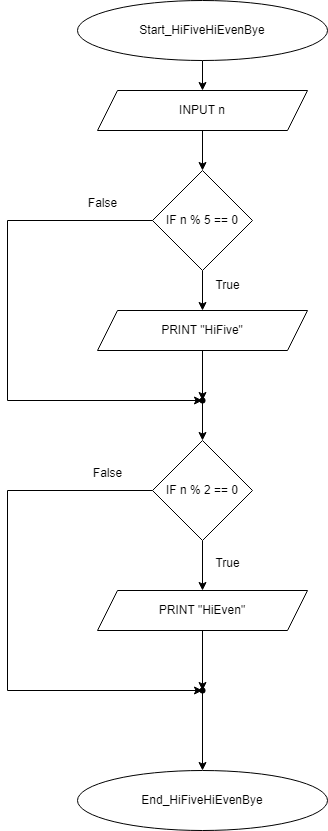

The diagram above was exported from draw.io. Its source (the exported page's mxGraphModel, read from the mxfile embedded in the PNG):
<mxGraphModel dx="1009" dy="573" grid="1" gridSize="10" guides="1" tooltips="1" connect="1" arrows="1" fold="1" page="1" pageScale="1" pageWidth="850" pageHeight="1100" math="0" shadow="0">
  <root>
    <mxCell id="0" />
    <mxCell id="1" parent="0" />
    <mxCell id="3MQTrobC2ELX6P1OW-7Y-3" style="edgeStyle=orthogonalEdgeStyle;rounded=0;orthogonalLoop=1;jettySize=auto;html=1;exitX=0.5;exitY=1;exitDx=0;exitDy=0;entryX=0.5;entryY=0;entryDx=0;entryDy=0;" edge="1" parent="1" source="NUghuNlJZpRuITPep-4P-1" target="P9qGb5Q7kXwZ3dmZobLf-1">
      <mxGeometry relative="1" as="geometry" />
    </mxCell>
    <mxCell id="NUghuNlJZpRuITPep-4P-1" value="Start_HiFiveHiEvenBye" style="ellipse;whiteSpace=wrap;html=1;" vertex="1" parent="1">
      <mxGeometry x="300" y="30" width="250" height="60" as="geometry" />
    </mxCell>
    <mxCell id="3MQTrobC2ELX6P1OW-7Y-4" style="edgeStyle=orthogonalEdgeStyle;rounded=0;orthogonalLoop=1;jettySize=auto;html=1;exitX=0.5;exitY=1;exitDx=0;exitDy=0;entryX=0.5;entryY=0;entryDx=0;entryDy=0;" edge="1" parent="1" source="P9qGb5Q7kXwZ3dmZobLf-1" target="P9qGb5Q7kXwZ3dmZobLf-2">
      <mxGeometry relative="1" as="geometry" />
    </mxCell>
    <mxCell id="P9qGb5Q7kXwZ3dmZobLf-1" value="INPUT n" style="shape=parallelogram;perimeter=parallelogramPerimeter;whiteSpace=wrap;html=1;fixedSize=1;" vertex="1" parent="1">
      <mxGeometry x="320" y="120" width="210" height="40" as="geometry" />
    </mxCell>
    <mxCell id="3MQTrobC2ELX6P1OW-7Y-12" value="" style="edgeStyle=orthogonalEdgeStyle;rounded=0;orthogonalLoop=1;jettySize=auto;html=1;" edge="1" parent="1" source="P9qGb5Q7kXwZ3dmZobLf-2" target="P9qGb5Q7kXwZ3dmZobLf-4">
      <mxGeometry relative="1" as="geometry" />
    </mxCell>
    <mxCell id="P9qGb5Q7kXwZ3dmZobLf-2" value="IF n % 5 == 0" style="rhombus;whiteSpace=wrap;html=1;" vertex="1" parent="1">
      <mxGeometry x="375" y="200" width="100" height="100" as="geometry" />
    </mxCell>
    <mxCell id="3MQTrobC2ELX6P1OW-7Y-9" value="" style="edgeStyle=orthogonalEdgeStyle;rounded=0;orthogonalLoop=1;jettySize=auto;html=1;" edge="1" parent="1" source="P9qGb5Q7kXwZ3dmZobLf-4" target="P9qGb5Q7kXwZ3dmZobLf-7">
      <mxGeometry relative="1" as="geometry" />
    </mxCell>
    <mxCell id="P9qGb5Q7kXwZ3dmZobLf-4" value="PRINT &quot;HiFive&quot;" style="shape=parallelogram;perimeter=parallelogramPerimeter;whiteSpace=wrap;html=1;fixedSize=1;" vertex="1" parent="1">
      <mxGeometry x="320" y="340" width="210" height="40" as="geometry" />
    </mxCell>
    <mxCell id="3MQTrobC2ELX6P1OW-7Y-6" style="edgeStyle=orthogonalEdgeStyle;rounded=0;orthogonalLoop=1;jettySize=auto;html=1;exitX=0;exitY=0.5;exitDx=0;exitDy=0;" edge="1" parent="1" source="P9qGb5Q7kXwZ3dmZobLf-5" target="P9qGb5Q7kXwZ3dmZobLf-8">
      <mxGeometry relative="1" as="geometry">
        <Array as="points">
          <mxPoint x="230" y="520" />
          <mxPoint x="230" y="720" />
        </Array>
      </mxGeometry>
    </mxCell>
    <mxCell id="3MQTrobC2ELX6P1OW-7Y-13" value="" style="edgeStyle=orthogonalEdgeStyle;rounded=0;orthogonalLoop=1;jettySize=auto;html=1;" edge="1" parent="1" source="P9qGb5Q7kXwZ3dmZobLf-5" target="P9qGb5Q7kXwZ3dmZobLf-6">
      <mxGeometry relative="1" as="geometry" />
    </mxCell>
    <mxCell id="P9qGb5Q7kXwZ3dmZobLf-5" value="IF n % 2 == 0" style="rhombus;whiteSpace=wrap;html=1;" vertex="1" parent="1">
      <mxGeometry x="375" y="470" width="100" height="100" as="geometry" />
    </mxCell>
    <mxCell id="3MQTrobC2ELX6P1OW-7Y-14" value="" style="edgeStyle=orthogonalEdgeStyle;rounded=0;orthogonalLoop=1;jettySize=auto;html=1;" edge="1" parent="1" source="P9qGb5Q7kXwZ3dmZobLf-6" target="P9qGb5Q7kXwZ3dmZobLf-8">
      <mxGeometry relative="1" as="geometry" />
    </mxCell>
    <mxCell id="P9qGb5Q7kXwZ3dmZobLf-6" value="PRINT &quot;HiEven&quot;" style="shape=parallelogram;perimeter=parallelogramPerimeter;whiteSpace=wrap;html=1;fixedSize=1;" vertex="1" parent="1">
      <mxGeometry x="320" y="620" width="210" height="40" as="geometry" />
    </mxCell>
    <mxCell id="3MQTrobC2ELX6P1OW-7Y-8" value="" style="edgeStyle=orthogonalEdgeStyle;rounded=0;orthogonalLoop=1;jettySize=auto;html=1;" edge="1" parent="1" source="P9qGb5Q7kXwZ3dmZobLf-7" target="P9qGb5Q7kXwZ3dmZobLf-5">
      <mxGeometry relative="1" as="geometry" />
    </mxCell>
    <mxCell id="P9qGb5Q7kXwZ3dmZobLf-7" value="" style="shape=waypoint;sketch=0;size=6;pointerEvents=1;points=[];fillColor=none;resizable=0;rotatable=0;perimeter=centerPerimeter;snapToPoint=1;" vertex="1" parent="1">
      <mxGeometry x="415" y="420" width="20" height="20" as="geometry" />
    </mxCell>
    <mxCell id="3MQTrobC2ELX6P1OW-7Y-7" value="" style="edgeStyle=orthogonalEdgeStyle;rounded=0;orthogonalLoop=1;jettySize=auto;html=1;" edge="1" parent="1" source="P9qGb5Q7kXwZ3dmZobLf-8" target="P9qGb5Q7kXwZ3dmZobLf-9">
      <mxGeometry relative="1" as="geometry" />
    </mxCell>
    <mxCell id="P9qGb5Q7kXwZ3dmZobLf-8" value="" style="shape=waypoint;sketch=0;size=6;pointerEvents=1;points=[];fillColor=none;resizable=0;rotatable=0;perimeter=centerPerimeter;snapToPoint=1;" vertex="1" parent="1">
      <mxGeometry x="415" y="710" width="20" height="20" as="geometry" />
    </mxCell>
    <mxCell id="P9qGb5Q7kXwZ3dmZobLf-9" value="End_HiFiveHiEvenBye" style="ellipse;whiteSpace=wrap;html=1;" vertex="1" parent="1">
      <mxGeometry x="300" y="800" width="250" height="60" as="geometry" />
    </mxCell>
    <mxCell id="3MQTrobC2ELX6P1OW-7Y-5" style="edgeStyle=orthogonalEdgeStyle;rounded=0;orthogonalLoop=1;jettySize=auto;html=1;exitX=0;exitY=0.5;exitDx=0;exitDy=0;entryX=0.11;entryY=0.58;entryDx=0;entryDy=0;entryPerimeter=0;" edge="1" parent="1" source="P9qGb5Q7kXwZ3dmZobLf-2" target="P9qGb5Q7kXwZ3dmZobLf-7">
      <mxGeometry relative="1" as="geometry">
        <Array as="points">
          <mxPoint x="230" y="250" />
          <mxPoint x="230" y="430" />
        </Array>
      </mxGeometry>
    </mxCell>
    <mxCell id="3MQTrobC2ELX6P1OW-7Y-10" value="True" style="text;html=1;align=center;verticalAlign=middle;resizable=0;points=[];autosize=1;strokeColor=none;fillColor=none;" vertex="1" parent="1">
      <mxGeometry x="425" y="300" width="50" height="30" as="geometry" />
    </mxCell>
    <mxCell id="3MQTrobC2ELX6P1OW-7Y-11" value="False" style="text;html=1;align=center;verticalAlign=middle;resizable=0;points=[];autosize=1;strokeColor=none;fillColor=none;" vertex="1" parent="1">
      <mxGeometry x="300" y="218" width="50" height="30" as="geometry" />
    </mxCell>
    <mxCell id="3MQTrobC2ELX6P1OW-7Y-15" value="True" style="text;html=1;align=center;verticalAlign=middle;resizable=0;points=[];autosize=1;strokeColor=none;fillColor=none;" vertex="1" parent="1">
      <mxGeometry x="425" y="578" width="50" height="30" as="geometry" />
    </mxCell>
    <mxCell id="3MQTrobC2ELX6P1OW-7Y-16" value="False" style="text;html=1;align=center;verticalAlign=middle;resizable=0;points=[];autosize=1;strokeColor=none;fillColor=none;" vertex="1" parent="1">
      <mxGeometry x="305" y="488" width="50" height="30" as="geometry" />
    </mxCell>
  </root>
</mxGraphModel>